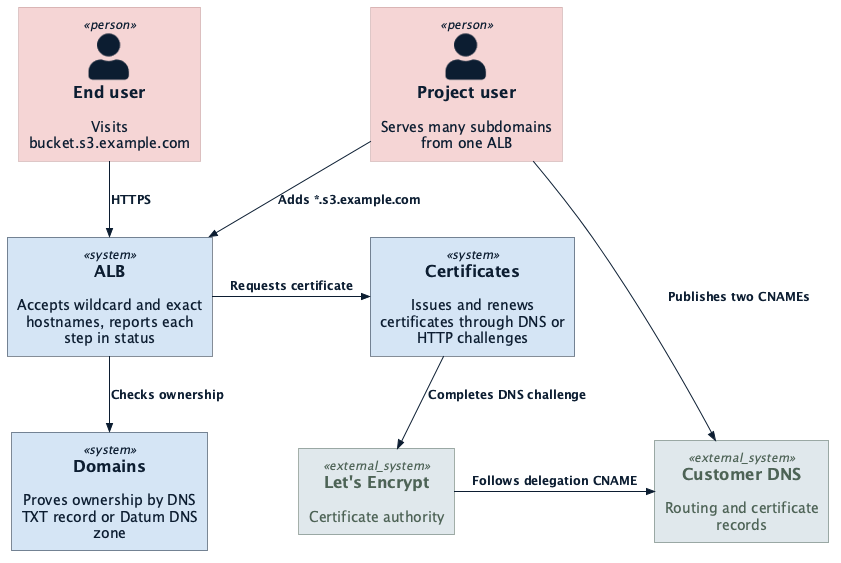

The diagram above was rendered by PlantUML. Its source (embedded in the PNG):
@startuml architecture-context
!$NEW_C4_STYLE = 1
!include https://raw.githubusercontent.com/plantuml-stdlib/C4-PlantUML/master/C4_Context.puml
!include ../../../datum-theme.puml


Person(user, "Project user", "Serves many subdomains from one ALB")
Person(visitor, "End user", "Visits bucket.s3.example.com")

System(alb, "ALB", "Accepts wildcard and exact hostnames, reports each step in status")
System(certs, "Certificates", "Issues and renews certificates through DNS or HTTP challenges")

System(domains, "Domains", "Proves ownership by DNS TXT record or Datum DNS zone")
System_Ext(dns, "Customer DNS", "Routing and certificate records")
System_Ext(ca, "Let's Encrypt", "Certificate authority")

Rel_D(user, alb, "Adds *.s3.example.com")
Rel(user, dns, "Publishes two CNAMEs")
Rel_D(visitor, alb, "HTTPS")
Rel_D(alb, domains, "Checks ownership")
Rel_R(alb, certs, "Requests certificate")
Rel_D(certs, ca, "Completes DNS challenge")
Rel_R(ca, dns, "Follows delegation CNAME")
@enduml